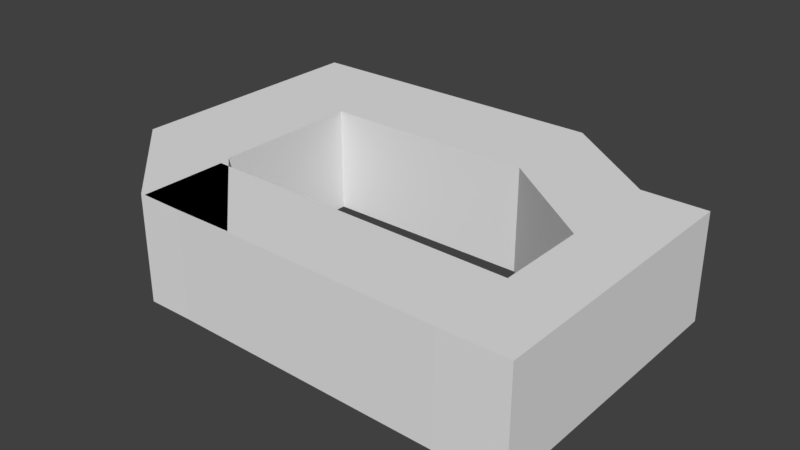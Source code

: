 # Source: asteroid1.blend  (saved by Blender 2.78.0; exported with 4.5.12 LTS)
import bpy
from mathutils import Matrix  # noqa: F401  (used for matrix-valued properties, if any)

bpy.ops.wm.read_factory_settings(use_empty=True)
scene = bpy.context.scene
scene.name = 'Scene'

# ---- collections
col_collection_1 = bpy.data.collections.new('Collection 1'); scene.collection.children.link(col_collection_1)

# ---- world
world_world = bpy.data.worlds.new('World'); scene.world = world_world
world_world.color = (0.05088, 0.05088, 0.05088)
world_world.use_sun_shadow = False
world_world.sun_shadow_jitter_overblur = 0.0
world_world.cycles.sampling_method = 'MANUAL'

# ---- meshes
me_cube_001 = bpy.data.meshes.new('Cube.001')
me_cube_001.from_pydata([(-3.055, -1.0, -1.0), (-3.055, -1.0, 1.0), (-3.055, 1.0, -1.0), (-3.055, 1.0, 1.0), (1.0, -1.0, -1.0), (1.0, -1.0, 1.0), (1.0, 1.0, -1.0), (1.0, 1.0, 1.0), (-3.055, 0.0, -1.0), (-3.055, -1.0, 0.0), (-3.055, 0.0, 1.0), (-3.055, 1.0, 0.0), (-5.083, 0.0, -1.0), (-5.083, -1.0, -1.0), (-5.083, -1.0, 0.0), (-5.083, -1.0, 1.0), (-5.083, 0.0, 1.0), (-5.083, 1.0, 1.0), (-5.083, 1.0, 0.0), (-5.083, 1.0, -1.0), (-5.083, 0.0, 0.0), (-3.055, -3.85, 0.0), (-3.055, -3.85, 1.0), (-3.055, -3.85, -1.0), (-5.083, -3.85, 1.0), (-5.083, -3.85, -1.0), (-5.083, -3.85, 0.0), (-3.055, -3.85, 0.5), (-3.055, -3.85, -0.5), (-4.069, -3.85, 1.0), (-4.069, -3.85, -1.0), (-5.083, -3.85, 0.5), (-5.083, -3.85, -0.5), (1.0, 0.0, 1.0), (1.0, 0.0, -1.0), (1.0, 1.0, 0.0), (-1.04, -5.716, 0.5), (-1.04, -5.716, 1.0), (-1.04, -5.716, -0.5), (-1.04, -5.716, 0.0), (-2.054, -5.716, 1.0), (-2.054, -5.716, -1.0), (-3.068, -5.716, -1.0), (-3.068, -5.716, 0.5), (-3.068, -5.716, 1.0), (-3.068, -5.716, -0.5), (-3.068, -5.716, 0.0), (-2.054, -5.716, 0.0), (-1.04, -5.716, -1.0), (-2.054, -5.716, -0.5), (-2.054, -5.716, 0.5), (1.0, -1.0, 0.0), (4.203, -0.47, 0.0), (2.984, -0.47, 0.0), (2.984, -0.47, -1.0), (2.984, -1.47, -1.0), (2.984, -1.47, 1.0), (2.984, -4.191, 1.0), (2.984, -4.191, 0.0), (2.984, -4.191, -1.0), (2.984, -0.47, 1.0), (4.203, -0.47, -1.0), (4.203, -1.47, -1.0), (4.203, -1.47, 1.0), (4.203, -4.191, 1.0), (4.203, -4.191, -1.0), (4.203, -0.47, 1.0), (4.203, -1.47, 0.0), (2.984, -2.47, -1.0), (2.984, -1.47, -1.0), (2.984, -2.47, 1.0), (2.984, -2.47, 0.0), (2.984, -0.47, -1.0), (2.984, -1.47, 1.0), (2.984, -0.47, 1.0), (2.984, -0.47, 0.0), (2.984, -2.47, -1.0), (2.984, -1.47, -1.0), (2.984, -2.47, 1.0), (2.984, -2.47, 0.0), (2.984, -0.47, -1.0), (2.984, -1.47, 1.0), (2.984, -0.47, 1.0), (2.984, -0.47, 0.0), (2.984, -4.191, -0.5), (2.984, -4.191, 0.5), (3.594, -4.191, 1.0), (4.203, -4.191, -0.5), (3.594, -4.191, -1.0), (2.984, -2.47, 0.0), (2.984, -4.191, 0.0), (2.984, -1.47, 1.0), (2.984, -4.191, 1.0), (2.984, -4.191, -0.5), (2.984, -4.191, -1.0), (2.984, -4.191, 0.5), (3.594, -4.191, 1.0), (4.203, -4.191, 1.0), (4.203, -1.47, 1.0), (2.984, -2.47, -1.0), (2.984, -2.47, 1.0), (4.203, -4.191, -0.5), (4.203, -4.191, -1.0), (3.594, -4.191, -1.0), (2.984, -4.191, -0.5), (2.984, -4.191, -1.0), (2.984, -4.191, 0.5), (2.984, -4.191, 0.0), (3.594, -4.191, 1.0), (4.203, -4.191, 1.0), (2.984, -4.191, 1.0), (4.203, -5.813, -0.5), (4.203, -5.813, -1.0), (3.594, -5.813, -1.0), (2.984, -5.813, -0.5), (2.984, -5.813, -1.0), (2.984, -5.813, 0.5), (2.984, -5.813, 0.0), (3.594, -5.813, 1.0), (4.203, -5.813, 1.0), (2.984, -5.813, 1.0), (-2.996, -4.08, -0.5), (-2.996, -4.08, -1.0), (-2.996, -4.08, 0.5), (-2.996, -4.08, 0.0), (-2.996, -4.08, 1.0), (-2.996, -5.701, -1.0), (-2.996, -5.701, -0.5), (-2.996, -5.701, 0.5), (-2.996, -5.701, 0.0), (-2.996, -5.701, 1.0)], [(84, 93), (58, 90), (95, 85), (86, 96)], [(2, 8, 12, 19), (2, 11, 3, 7, 35, 6), (69, 72, 54, 55), (4, 51, 5, 1, 9, 0), (2, 6, 34, 4, 0, 8), (7, 3, 10, 1, 5, 33), (11, 2, 19, 18), (1, 10, 16, 15), (8, 0, 13, 12), (20, 16, 17, 18), (12, 20, 18, 19), (13, 14, 20, 12), (14, 15, 16, 20), (1, 15, 24, 29, 22), (3, 11, 18, 17), (0, 9, 21, 28, 23), (10, 3, 17, 16), (31, 26, 46, 43), (22, 29, 40, 37), (14, 13, 25, 32, 26), (9, 1, 22, 27, 21), (15, 14, 26, 31, 24), (13, 0, 23, 30, 25), (21, 27, 36, 39), (26, 32, 45, 46), (30, 23, 48, 41), (28, 21, 39, 38), (24, 31, 43, 44), (29, 24, 44, 40), (50, 40, 44, 43), (49, 47, 46, 45), (41, 49, 45, 42), (48, 38, 49, 41), (38, 39, 47, 49), (47, 50, 43, 46), (39, 36, 50, 47), (36, 37, 40, 50), (23, 28, 38, 48), (25, 30, 41, 42), (32, 25, 42, 45), (27, 22, 37, 36), (68, 59, 94, 99), (68, 69, 55, 59), (56, 57, 92, 91), (54, 53, 52, 61), (71, 68, 99, 89), (53, 60, 66, 52), (60, 56, 63, 66), (74, 73, 56, 60), (75, 74, 60, 53), (73, 70, 57, 56), (72, 75, 53, 54), (64, 87, 65, 62, 67, 63), (61, 52, 67, 62), (52, 66, 63, 67), (59, 55, 62, 65, 88), (55, 54, 61, 62), (6, 35, 75, 72), (33, 5, 70, 73), (35, 7, 74, 75), (7, 33, 73, 74), (5, 51, 71, 70), (4, 34, 69, 68), (51, 4, 68, 71), (34, 6, 72, 69), (72, 75, 83, 80), (69, 72, 80, 77), (68, 69, 77, 76), (74, 73, 81, 82), (73, 70, 78, 81), (71, 68, 76, 79), (70, 71, 79, 78), (75, 74, 82, 83), (89, 99, 94, 93, 90), (100, 89, 90, 95, 92), (91, 92, 96, 97, 98), (64, 63, 98, 97), (63, 56, 91, 98), (57, 70, 100, 92), (70, 71, 89, 100), (95, 90, 107, 106), (96, 92, 110, 108), (105, 103, 113, 115), (117, 116, 128, 129), (87, 97, 109, 101), (65, 87, 101, 102), (97, 96, 108, 109), (90, 93, 104, 107), (88, 65, 102, 103), (92, 95, 106, 110), (93, 94, 105, 104), (94, 88, 103, 105), (112, 111, 116, 117, 114, 115, 113), (118, 120, 116, 111, 119), (110, 106, 123, 125), (116, 120, 130, 128), (101, 109, 119, 111), (102, 101, 111, 112), (108, 110, 120, 118), (109, 108, 118, 119), (103, 102, 112, 113), (104, 105, 122, 121), (121, 122, 126, 127), (125, 123, 128, 130), (123, 124, 129, 128), (124, 121, 127, 129), (106, 107, 124, 123), (120, 110, 125, 130), (105, 115, 126, 122), (114, 117, 129, 127), (115, 114, 127, 126), (107, 104, 121, 124)])
me_cube_001.use_remesh_preserve_volume = False
me_cube_001.use_remesh_preserve_attributes = False
me_cube_001.use_mirror_vertex_groups = False
me_cube_001.update()

# ---- objects
ob_cube = bpy.data.objects.new('Cube', me_cube_001)

# ---- transforms, parenting, visibility, modifiers, constraints
ob_cube.location = (0.0, 2.388, 0.0)
ob_cube.lock_location = (False, False, True)
ob_cube.lineart.crease_threshold = 0.0

# ---- collection membership
col_collection_1.objects.link(ob_cube)

# ---- scene / render settings (as saved in the file)
scene.frame_start = 1; scene.frame_end = 250; scene.frame_set(1)
scene.render.engine = 'BLENDER_EEVEE_NEXT'
scene.render.resolution_percentage = 50
scene.render.dither_intensity = 0.0
scene.cycles.use_denoising = False
scene.cycles.samples = 128
scene.cycles.sampling_pattern = 'TABULATED_SOBOL'
scene.cycles.light_sampling_threshold = 0.0
scene.cycles.use_adaptive_sampling = False
scene.cycles.use_light_tree = False
scene.cycles.blur_glossy = 0.0
scene.cycles.sample_clamp_indirect = 0.0
scene.view_settings.view_transform = 'Standard'
bpy.context.view_layer.update()

# ---- added for rendering (the .blend has no active camera and no usable light): camera, sun
cam_auto = bpy.data.cameras.new('AutoCamera')
cam_auto.lens = 50.0
cam_auto.sensor_width = 36.0
cam_auto.clip_end = 1000.0
ob_auto_camera = bpy.data.objects.new('AutoCamera', cam_auto)
scene.collection.objects.link(ob_auto_camera)
ob_auto_camera.location = (10.3756, -12.9969, 8.65234)
ob_auto_camera.rotation_euler = (1.09748, -7.21219e-08, 0.694738)
scene.camera = ob_auto_camera
light_auto_sun = bpy.data.lights.new('AutoSun', 'SUN')
light_auto_sun.energy = 3.0
light_auto_sun.angle = 0.0523599
ob_auto_sun = bpy.data.objects.new('AutoSun', light_auto_sun)
scene.collection.objects.link(ob_auto_sun)
ob_auto_sun.rotation_euler = (0.872665, 0.174533, 0.523599)
bpy.context.view_layer.update()
